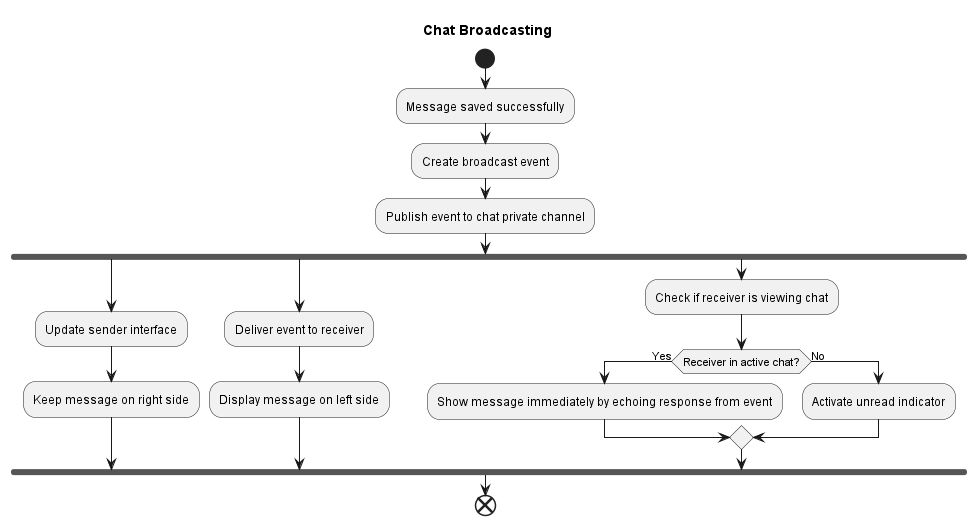

The diagram above was rendered by PlantUML. Its source (embedded in the PNG):
@startuml
title Chat Broadcasting

start
:Message saved successfully;
:Create broadcast event;
:Publish event to chat private channel;

fork
  :Update sender interface;
  :Keep message on right side;
fork again
  :Deliver event to receiver;
  :Display message on left side;
fork again
  :Check if receiver is viewing chat;
  if (Receiver in active chat?) then (Yes)
    :Show message immediately by echoing response from event;
  else (No)
    :Activate unread indicator;
  endif
end fork

end
@enduml